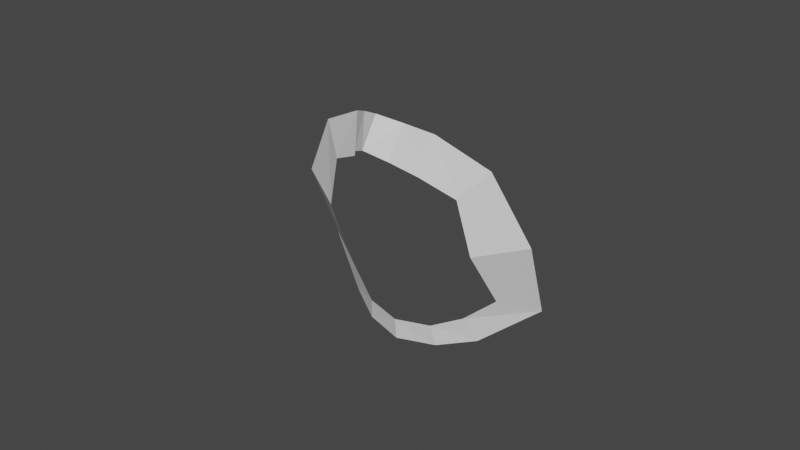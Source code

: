 # Source: untitled1.blend  (saved by Blender 3.5.10; exported with 4.5.12 LTS)
import bpy
from mathutils import Matrix  # noqa: F401  (used for matrix-valued properties, if any)

bpy.ops.wm.read_factory_settings(use_empty=True)
scene = bpy.context.scene
scene.name = 'Scene'

# ---- collections
col_collection = bpy.data.collections.new('Collection'); scene.collection.children.link(col_collection)

# ---- world
world_world = bpy.data.worlds.new('World'); scene.world = world_world
world_world.use_nodes = True; world_world.node_tree.nodes.clear()
_N = world_world.node_tree.nodes; _L = world_world.node_tree.links
n0 = _N.new('ShaderNodeOutputWorld'); n0.name = 'World Output'; n0.location = (300, 300)
n1 = _N.new('ShaderNodeBackground'); n1.name = 'Background'; n1.location = (10, 300)
n1.inputs[0].default_value = (0.05088, 0.05088, 0.05088, 1.0)
_L.new(n1.outputs[0], n0.inputs[0])
n0.is_active_output = True
world_world.color = (0.05088, 0.05088, 0.05088)
world_world.use_sun_shadow = False
world_world.sun_shadow_jitter_overblur = 0.0

# ---- meshes
me_plane = bpy.data.meshes.new('Plane')
me_plane.from_pydata([(0.007124, -0.0952, 1.53), (-0.0001635, -0.09857, 1.532), (0.006079, -0.1005, 1.52), (0.0001848, -0.1042, 1.523), (0.01409, -0.09039, 1.527), (0.01165, -0.09448, 1.515), (0.02994, -0.08591, 1.519), (0.02219, -0.09084, 1.51), (0.04152, -0.08208, 1.498), (0.02646, -0.08948, 1.493), (0.0403, -0.0724, 1.473), (0.02985, -0.08058, 1.476), (0.02376, -0.08065, 1.46), (0.02045, -0.08389, 1.468), (0.0127, -0.08688, 1.457), (0.01157, -0.08812, 1.464), (0.0001582, -0.09006, 1.456), (-1.591e-05, -0.09071, 1.463)], [], [(0, 1, 3, 2), (0, 2, 5, 4), (4, 5, 7, 6), (6, 7, 9, 8), (8, 9, 11, 10), (10, 11, 13, 12), (12, 13, 15, 14), (14, 15, 17, 16)])
_uv = me_plane.uv_layers.new(name='UVMap')
_uv.uv.foreach_set('vector', [0.0, 0.0, 1.0, 0.0, 1.0, 1.0, 0.0, 1.0, 0.0, 0.0, 0.0, 1.0, 0.0, 1.0, 0.0, 0.0, 0.0, 0.0, 0.0, 1.0, 0.0, 1.0, 0.0, 0.0, 0.0, 0.0, 0.0, 1.0, 0.0, 1.0, 0.0, 0.0, 0.0, 0.0, 0.0, 1.0, 0.0, 1.0, 0.0, 0.0, 0.0, 0.0, 0.0, 1.0, 0.0, 1.0, 0.0, 0.0, 0.0, 0.0, 0.0, 1.0, 0.0, 1.0, 0.0, 0.0, 0.0, 0.0, 0.0, 1.0, 0.0, 1.0, 0.0, 0.0])
me_plane.update()

# ---- objects
ob_frontbody = bpy.data.objects.new('FRONTBODY', None)
ob_rightbody = bpy.data.objects.new('RIGHTBODY', None)
ob_fronthead = bpy.data.objects.new('FRONTHEAD', None)
ob_righthead = bpy.data.objects.new('RIGHTHEAD', None)
ob_plane = bpy.data.objects.new('Plane', me_plane)

# ---- transforms, parenting, visibility, modifiers, constraints
ob_frontbody.location = (0.2638, 1.002, 0.8363)
ob_frontbody.rotation_euler = (1.571, -0.0, -0.0)
ob_frontbody.scale = (0.345, 0.345, 0.345)
ob_frontbody.lock_scale = (True, True, True)
ob_frontbody.empty_display_type = 'IMAGE'
ob_frontbody.empty_display_size = 5.0
ob_frontbody.use_empty_image_alpha = True
ob_frontbody.empty_image_side = 'FRONT'
ob_frontbody.color = (1.0, 1.0, 1.0, 0.4524)
ob_rightbody.location = (-0.9999, -0.4148, 0.8363)
ob_rightbody.rotation_euler = (1.571, -0.0, 1.571)
ob_rightbody.scale = (0.345, 0.345, 0.345)
ob_rightbody.lock_scale = (True, True, True)
ob_rightbody.empty_display_type = 'IMAGE'
ob_rightbody.empty_display_size = 5.0
ob_rightbody.use_empty_image_alpha = True
ob_rightbody.empty_image_side = 'FRONT'
ob_rightbody.color = (1.0, 1.0, 1.0, 0.4524)
ob_fronthead.location = (-0.1496, 0.9985, 1.533)
ob_fronthead.rotation_euler = (1.571, 0.0, 0.0)
ob_fronthead.scale = (0.1836, 0.1836, 0.1836)
ob_fronthead.empty_display_type = 'IMAGE'
ob_fronthead.empty_display_size = 5.0
ob_fronthead.use_empty_image_alpha = True
ob_fronthead.color = (1.0, 1.0, 1.0, 0.6984)
ob_righthead.location = (-0.9847, 0.1034, 1.533)
ob_righthead.rotation_euler = (1.571, 0.0, 1.571)
ob_righthead.scale = (0.1836, 0.1836, 0.1836)
ob_righthead.empty_display_type = 'IMAGE'
ob_righthead.empty_display_size = 5.0
ob_righthead.use_empty_image_alpha = True
ob_righthead.color = (1.0, 1.0, 1.0, 0.6984)
ob_plane.location = (0.0, 0.0, 0.0)
_m = ob_plane.modifiers.new('Mirror', 'MIRROR')
_m.use_clip = True

# ---- collection membership
col_collection.objects.link(ob_frontbody)
col_collection.objects.link(ob_rightbody)
col_collection.objects.link(ob_fronthead)
col_collection.objects.link(ob_righthead)
col_collection.objects.link(ob_plane)

# ---- scene / render settings (as saved in the file)
scene.frame_start = 1; scene.frame_end = 250; scene.frame_set(9)
scene.render.engine = 'BLENDER_EEVEE_NEXT'
scene.cycles.sampling_pattern = 'TABULATED_SOBOL'
scene.view_settings.view_transform = 'Filmic'
bpy.context.view_layer.update()

# ---- added for rendering (the .blend has no active camera and no usable light): camera, sun
cam_auto = bpy.data.cameras.new('AutoCamera')
cam_auto.lens = 50.0
cam_auto.sensor_width = 36.0
cam_auto.clip_end = 1000.0
ob_auto_camera = bpy.data.objects.new('AutoCamera', cam_auto)
scene.collection.objects.link(ob_auto_camera)
ob_auto_camera.location = (0.185045, -0.310364, 1.64216)
ob_auto_camera.rotation_euler = (1.09748, -7.21219e-08, 0.694738)
scene.camera = ob_auto_camera
light_auto_sun = bpy.data.lights.new('AutoSun', 'SUN')
light_auto_sun.energy = 3.0
light_auto_sun.angle = 0.0523599
ob_auto_sun = bpy.data.objects.new('AutoSun', light_auto_sun)
scene.collection.objects.link(ob_auto_sun)
ob_auto_sun.rotation_euler = (0.872665, 0.174533, 0.523599)
bpy.context.view_layer.update()
